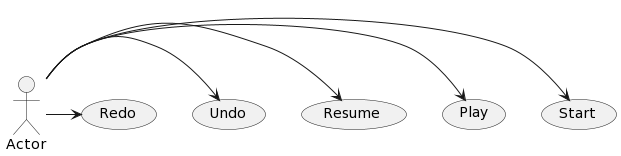

The diagram above was rendered by PlantUML. Its source (embedded in the PNG):
@startuml
actor Actor
usecase Start
usecase Play
usecase Resume
usecase Undo
usecase Redo

Actor -> Start
Actor -> Play
Actor -> Resume
Actor -> Undo
Actor -> Redo
@enduml